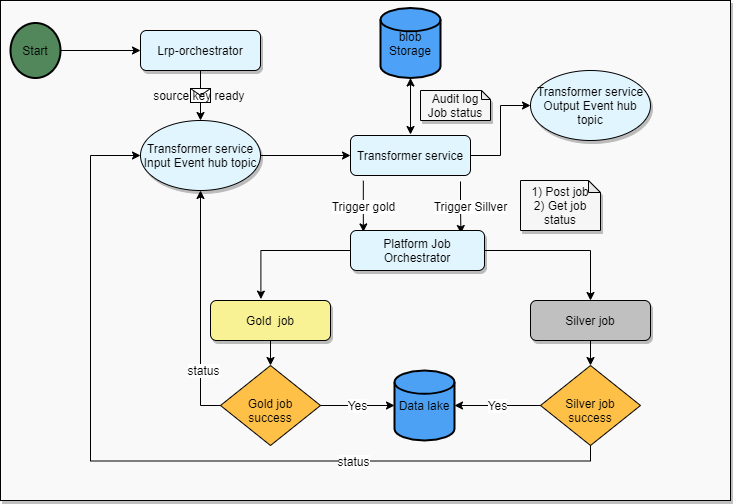

The diagram above was exported from draw.io. Its source (the exported page's mxGraphModel, read from the mxfile embedded in the PNG):
<mxGraphModel dx="1038" dy="548" grid="1" gridSize="10" guides="1" tooltips="1" connect="1" arrows="1" fold="1" page="1" pageScale="1" pageWidth="827" pageHeight="1169" math="0" shadow="0">
  <root>
    <mxCell id="WIyWlLk6GJQsqaUBKTNV-0" />
    <mxCell id="WIyWlLk6GJQsqaUBKTNV-1" parent="WIyWlLk6GJQsqaUBKTNV-0" />
    <mxCell id="3m3be9xizB8azZANUTa2-66" value="" style="rounded=0;whiteSpace=wrap;html=1;shadow=1;labelBackgroundColor=#ffffff;fillColor=#F9F9F9;fontSize=12;" parent="WIyWlLk6GJQsqaUBKTNV-1" vertex="1">
      <mxGeometry x="20" y="50" width="730" height="500" as="geometry" />
    </mxCell>
    <mxCell id="3m3be9xizB8azZANUTa2-61" value="" style="group;fontSize=12;" parent="WIyWlLk6GJQsqaUBKTNV-1" vertex="1" connectable="0">
      <mxGeometry x="30" y="57.5" width="700" height="462.5" as="geometry" />
    </mxCell>
    <mxCell id="3m3be9xizB8azZANUTa2-47" value="&lt;br style=&quot;font-size: 12px;&quot;&gt;Gold job success" style="rhombus;whiteSpace=wrap;html=1;shadow=0;fontFamily=Helvetica;fontSize=12;align=center;strokeWidth=1;spacing=6;spacingTop=-4;fillColor=#FFC048;" parent="3m3be9xizB8azZANUTa2-61" vertex="1">
      <mxGeometry x="210" y="357.5" width="100" height="80" as="geometry" />
    </mxCell>
    <mxCell id="WIyWlLk6GJQsqaUBKTNV-3" value="Lrp-orchestrator" style="rounded=1;whiteSpace=wrap;html=1;fontSize=12;glass=0;strokeWidth=1;shadow=1;fillColor=#E1F5FE;" parent="3m3be9xizB8azZANUTa2-61" vertex="1">
      <mxGeometry x="130" y="22.5" width="120" height="40" as="geometry" />
    </mxCell>
    <mxCell id="3m3be9xizB8azZANUTa2-0" value="Start" style="strokeWidth=2;html=1;shape=mxgraph.flowchart.start_2;whiteSpace=wrap;fillColor=#51875A;fontSize=12;" parent="3m3be9xizB8azZANUTa2-61" vertex="1">
      <mxGeometry y="15" width="50" height="55" as="geometry" />
    </mxCell>
    <mxCell id="3m3be9xizB8azZANUTa2-2" value="blob Storage" style="strokeWidth=2;html=1;shape=mxgraph.flowchart.database;whiteSpace=wrap;fillColor=#4DA1F6;fontSize=12;" parent="3m3be9xizB8azZANUTa2-61" vertex="1">
      <mxGeometry x="370" width="60" height="70" as="geometry" />
    </mxCell>
    <mxCell id="3m3be9xizB8azZANUTa2-3" value="" style="endArrow=classic;html=1;exitX=1;exitY=0.5;exitDx=0;exitDy=0;exitPerimeter=0;entryX=0;entryY=0.5;entryDx=0;entryDy=0;fontSize=12;" parent="3m3be9xizB8azZANUTa2-61" source="3m3be9xizB8azZANUTa2-0" target="WIyWlLk6GJQsqaUBKTNV-3" edge="1">
      <mxGeometry width="50" height="50" relative="1" as="geometry">
        <mxPoint x="60" y="82.5" as="sourcePoint" />
        <mxPoint x="110" y="32.5" as="targetPoint" />
      </mxGeometry>
    </mxCell>
    <mxCell id="3m3be9xizB8azZANUTa2-10" value="" style="endArrow=classic;html=1;entryX=0.5;entryY=0;entryDx=0;entryDy=0;exitX=0.5;exitY=1;exitDx=0;exitDy=0;fontSize=12;" parent="3m3be9xizB8azZANUTa2-61" source="WIyWlLk6GJQsqaUBKTNV-3" target="3m3be9xizB8azZANUTa2-13" edge="1">
      <mxGeometry relative="1" as="geometry">
        <mxPoint x="-30" y="84.56" as="sourcePoint" />
        <mxPoint x="239.5999999999999" y="82.50000000000006" as="targetPoint" />
      </mxGeometry>
    </mxCell>
    <mxCell id="3m3be9xizB8azZANUTa2-11" value="source key ready&amp;nbsp;" style="shape=message;html=1;outlineConnect=0;fontSize=12;" parent="3m3be9xizB8azZANUTa2-10" vertex="1">
      <mxGeometry width="20" height="14" relative="1" as="geometry">
        <mxPoint x="-10" y="-7" as="offset" />
      </mxGeometry>
    </mxCell>
    <mxCell id="3m3be9xizB8azZANUTa2-13" value="Transformer service Input Event hub topic" style="ellipse;whiteSpace=wrap;html=1;shadow=1;fillColor=#E1F5FE;fontSize=12;" parent="3m3be9xizB8azZANUTa2-61" vertex="1">
      <mxGeometry x="130" y="112.5" width="120" height="70" as="geometry" />
    </mxCell>
    <mxCell id="3m3be9xizB8azZANUTa2-57" value="Trigger Sillver" style="edgeStyle=orthogonalEdgeStyle;rounded=0;orthogonalLoop=1;jettySize=auto;html=1;entryX=0.824;entryY=0.075;entryDx=0;entryDy=0;entryPerimeter=0;fontSize=12;" parent="3m3be9xizB8azZANUTa2-61" target="3m3be9xizB8azZANUTa2-19" edge="1">
      <mxGeometry x="-0.0494" y="10" relative="1" as="geometry">
        <mxPoint x="450" y="173.5" as="sourcePoint" />
        <mxPoint as="offset" />
      </mxGeometry>
    </mxCell>
    <mxCell id="3m3be9xizB8azZANUTa2-14" value="Transformer service" style="rounded=1;whiteSpace=wrap;html=1;fontSize=12;glass=0;strokeWidth=1;shadow=0;fillColor=#E1F5FE;" parent="3m3be9xizB8azZANUTa2-61" vertex="1">
      <mxGeometry x="340" y="127.5" width="120" height="40" as="geometry" />
    </mxCell>
    <mxCell id="3m3be9xizB8azZANUTa2-43" value="" style="edgeStyle=orthogonalEdgeStyle;rounded=0;orthogonalLoop=1;jettySize=auto;html=1;fontSize=12;" parent="3m3be9xizB8azZANUTa2-61" source="3m3be9xizB8azZANUTa2-13" target="3m3be9xizB8azZANUTa2-14" edge="1">
      <mxGeometry relative="1" as="geometry" />
    </mxCell>
    <mxCell id="3m3be9xizB8azZANUTa2-19" value="Platform Job Orchestrator" style="rounded=1;whiteSpace=wrap;html=1;fontSize=12;glass=0;strokeWidth=1;shadow=1;fillColor=#E1F5FE;" parent="3m3be9xizB8azZANUTa2-61" vertex="1">
      <mxGeometry x="340" y="222.5" width="134" height="40" as="geometry" />
    </mxCell>
    <mxCell id="3m3be9xizB8azZANUTa2-58" value="Trigger gold" style="edgeStyle=orthogonalEdgeStyle;rounded=0;orthogonalLoop=1;jettySize=auto;html=1;exitX=0.107;exitY=1.13;exitDx=0;exitDy=0;exitPerimeter=0;entryX=0.096;entryY=0.035;entryDx=0;entryDy=0;entryPerimeter=0;fontSize=12;" parent="3m3be9xizB8azZANUTa2-61" source="3m3be9xizB8azZANUTa2-14" target="3m3be9xizB8azZANUTa2-19" edge="1">
      <mxGeometry relative="1" as="geometry" />
    </mxCell>
    <mxCell id="3m3be9xizB8azZANUTa2-24" value="1) Post job&lt;br style=&quot;font-size: 12px;&quot;&gt;2) Get job status" style="shape=note;whiteSpace=wrap;html=1;backgroundOutline=1;darkOpacity=0.05;shadow=1;fillColor=#F6F6F6;fontSize=12;size=12;" parent="3m3be9xizB8azZANUTa2-61" vertex="1">
      <mxGeometry x="510" y="172.5" width="80" height="50" as="geometry" />
    </mxCell>
    <mxCell id="3m3be9xizB8azZANUTa2-38" value="status" style="edgeStyle=orthogonalEdgeStyle;rounded=0;orthogonalLoop=1;jettySize=auto;html=1;entryX=0;entryY=0.5;entryDx=0;entryDy=0;exitX=0.5;exitY=1;exitDx=0;exitDy=0;fontSize=12;" parent="3m3be9xizB8azZANUTa2-61" source="3m3be9xizB8azZANUTa2-25" target="3m3be9xizB8azZANUTa2-13" edge="1">
      <mxGeometry x="-0.42" relative="1" as="geometry">
        <Array as="points">
          <mxPoint x="580" y="453" />
          <mxPoint x="80" y="453" />
          <mxPoint x="80" y="148" />
        </Array>
        <mxPoint as="offset" />
      </mxGeometry>
    </mxCell>
    <mxCell id="3m3be9xizB8azZANUTa2-25" value="&lt;br style=&quot;font-size: 12px;&quot;&gt;Silver job success" style="rhombus;whiteSpace=wrap;html=1;shadow=0;fontFamily=Helvetica;fontSize=12;align=center;strokeWidth=1;spacing=6;spacingTop=-4;fillColor=#FFC048;" parent="3m3be9xizB8azZANUTa2-61" vertex="1">
      <mxGeometry x="530" y="357.5" width="100" height="80" as="geometry" />
    </mxCell>
    <mxCell id="3m3be9xizB8azZANUTa2-37" value="" style="edgeStyle=orthogonalEdgeStyle;rounded=0;orthogonalLoop=1;jettySize=auto;html=1;fontSize=12;" parent="3m3be9xizB8azZANUTa2-61" source="3m3be9xizB8azZANUTa2-35" target="3m3be9xizB8azZANUTa2-25" edge="1">
      <mxGeometry relative="1" as="geometry" />
    </mxCell>
    <mxCell id="3m3be9xizB8azZANUTa2-35" value="Silver job" style="rounded=1;whiteSpace=wrap;html=1;fontSize=12;glass=0;strokeWidth=1;shadow=1;fillColor=#C0C0C0;" parent="3m3be9xizB8azZANUTa2-61" vertex="1">
      <mxGeometry x="520" y="292.5" width="120" height="40" as="geometry" />
    </mxCell>
    <mxCell id="3m3be9xizB8azZANUTa2-36" value="" style="edgeStyle=orthogonalEdgeStyle;rounded=0;orthogonalLoop=1;jettySize=auto;html=1;fontSize=12;" parent="3m3be9xizB8azZANUTa2-61" source="3m3be9xizB8azZANUTa2-19" target="3m3be9xizB8azZANUTa2-35" edge="1">
      <mxGeometry relative="1" as="geometry" />
    </mxCell>
    <mxCell id="3m3be9xizB8azZANUTa2-48" value="" style="edgeStyle=orthogonalEdgeStyle;rounded=0;orthogonalLoop=1;jettySize=auto;html=1;fontSize=12;" parent="3m3be9xizB8azZANUTa2-61" source="3m3be9xizB8azZANUTa2-41" target="3m3be9xizB8azZANUTa2-47" edge="1">
      <mxGeometry relative="1" as="geometry" />
    </mxCell>
    <mxCell id="3m3be9xizB8azZANUTa2-41" value="Gold&amp;nbsp; job" style="rounded=1;whiteSpace=wrap;html=1;fontSize=12;glass=0;strokeWidth=1;shadow=1;fillColor=#F9F295;" parent="3m3be9xizB8azZANUTa2-61" vertex="1">
      <mxGeometry x="200" y="292.5" width="120" height="40" as="geometry" />
    </mxCell>
    <mxCell id="3m3be9xizB8azZANUTa2-53" style="edgeStyle=orthogonalEdgeStyle;rounded=0;orthogonalLoop=1;jettySize=auto;html=1;entryX=0.42;entryY=-0.035;entryDx=0;entryDy=0;entryPerimeter=0;fontSize=12;" parent="3m3be9xizB8azZANUTa2-61" source="3m3be9xizB8azZANUTa2-19" target="3m3be9xizB8azZANUTa2-41" edge="1">
      <mxGeometry relative="1" as="geometry">
        <Array as="points">
          <mxPoint x="250" y="242.5" />
        </Array>
      </mxGeometry>
    </mxCell>
    <mxCell id="3m3be9xizB8azZANUTa2-42" value="" style="endArrow=classic;startArrow=classic;html=1;entryX=0.5;entryY=1;entryDx=0;entryDy=0;entryPerimeter=0;fontSize=12;" parent="3m3be9xizB8azZANUTa2-61" target="3m3be9xizB8azZANUTa2-2" edge="1">
      <mxGeometry width="50" height="50" relative="1" as="geometry">
        <mxPoint x="400" y="126.5" as="sourcePoint" />
        <mxPoint x="430" y="62.5" as="targetPoint" />
      </mxGeometry>
    </mxCell>
    <mxCell id="3m3be9xizB8azZANUTa2-51" value="Data lake" style="strokeWidth=2;html=1;shape=mxgraph.flowchart.database;whiteSpace=wrap;fillColor=#4DA1F5;fontSize=12;" parent="3m3be9xizB8azZANUTa2-61" vertex="1">
      <mxGeometry x="384" y="362.5" width="60" height="70" as="geometry" />
    </mxCell>
    <mxCell id="3m3be9xizB8azZANUTa2-54" value="Yes" style="edgeStyle=orthogonalEdgeStyle;rounded=0;orthogonalLoop=1;jettySize=auto;html=1;fontSize=12;" parent="3m3be9xizB8azZANUTa2-61" source="3m3be9xizB8azZANUTa2-47" target="3m3be9xizB8azZANUTa2-51" edge="1">
      <mxGeometry relative="1" as="geometry" />
    </mxCell>
    <mxCell id="3m3be9xizB8azZANUTa2-60" value="Audit log Job status" style="shape=note;whiteSpace=wrap;html=1;backgroundOutline=1;darkOpacity=0.05;shadow=1;fillColor=#F6F6F6;size=9;fontSize=12;" parent="3m3be9xizB8azZANUTa2-61" vertex="1">
      <mxGeometry x="410" y="82.5" width="70" height="30" as="geometry" />
    </mxCell>
    <mxCell id="3m3be9xizB8azZANUTa2-55" value="Yes" style="edgeStyle=orthogonalEdgeStyle;rounded=0;orthogonalLoop=1;jettySize=auto;html=1;fontSize=12;" parent="3m3be9xizB8azZANUTa2-61" source="3m3be9xizB8azZANUTa2-25" target="3m3be9xizB8azZANUTa2-51" edge="1">
      <mxGeometry relative="1" as="geometry" />
    </mxCell>
    <mxCell id="3m3be9xizB8azZANUTa2-49" style="edgeStyle=orthogonalEdgeStyle;rounded=0;orthogonalLoop=1;jettySize=auto;html=1;fontSize=12;entryX=0.5;entryY=1;entryDx=0;entryDy=0;" parent="3m3be9xizB8azZANUTa2-61" source="3m3be9xizB8azZANUTa2-47" target="3m3be9xizB8azZANUTa2-13" edge="1">
      <mxGeometry relative="1" as="geometry">
        <Array as="points">
          <mxPoint x="190" y="398" />
        </Array>
      </mxGeometry>
    </mxCell>
    <mxCell id="3m3be9xizB8azZANUTa2-50" value="status" style="edgeLabel;html=1;align=center;verticalAlign=middle;resizable=0;points=[];fontSize=12;" parent="3m3be9xizB8azZANUTa2-49" vertex="1" connectable="0">
      <mxGeometry x="-0.523" y="-2" relative="1" as="geometry">
        <mxPoint as="offset" />
      </mxGeometry>
    </mxCell>
    <mxCell id="yKqQ8jeZ7rZ_-6leBrxR-0" value="Transformer service Output Event hub topic" style="ellipse;whiteSpace=wrap;html=1;shadow=1;fillColor=#E1F5FE;fontSize=12;" vertex="1" parent="WIyWlLk6GJQsqaUBKTNV-1">
      <mxGeometry x="550" y="120" width="120" height="70" as="geometry" />
    </mxCell>
    <mxCell id="yKqQ8jeZ7rZ_-6leBrxR-1" value="" style="edgeStyle=orthogonalEdgeStyle;rounded=0;orthogonalLoop=1;jettySize=auto;html=1;labelBackgroundColor=#ffffff;fillColor=none;fontSize=12;" edge="1" parent="WIyWlLk6GJQsqaUBKTNV-1" source="3m3be9xizB8azZANUTa2-14" target="yKqQ8jeZ7rZ_-6leBrxR-0">
      <mxGeometry relative="1" as="geometry" />
    </mxCell>
  </root>
</mxGraphModel>